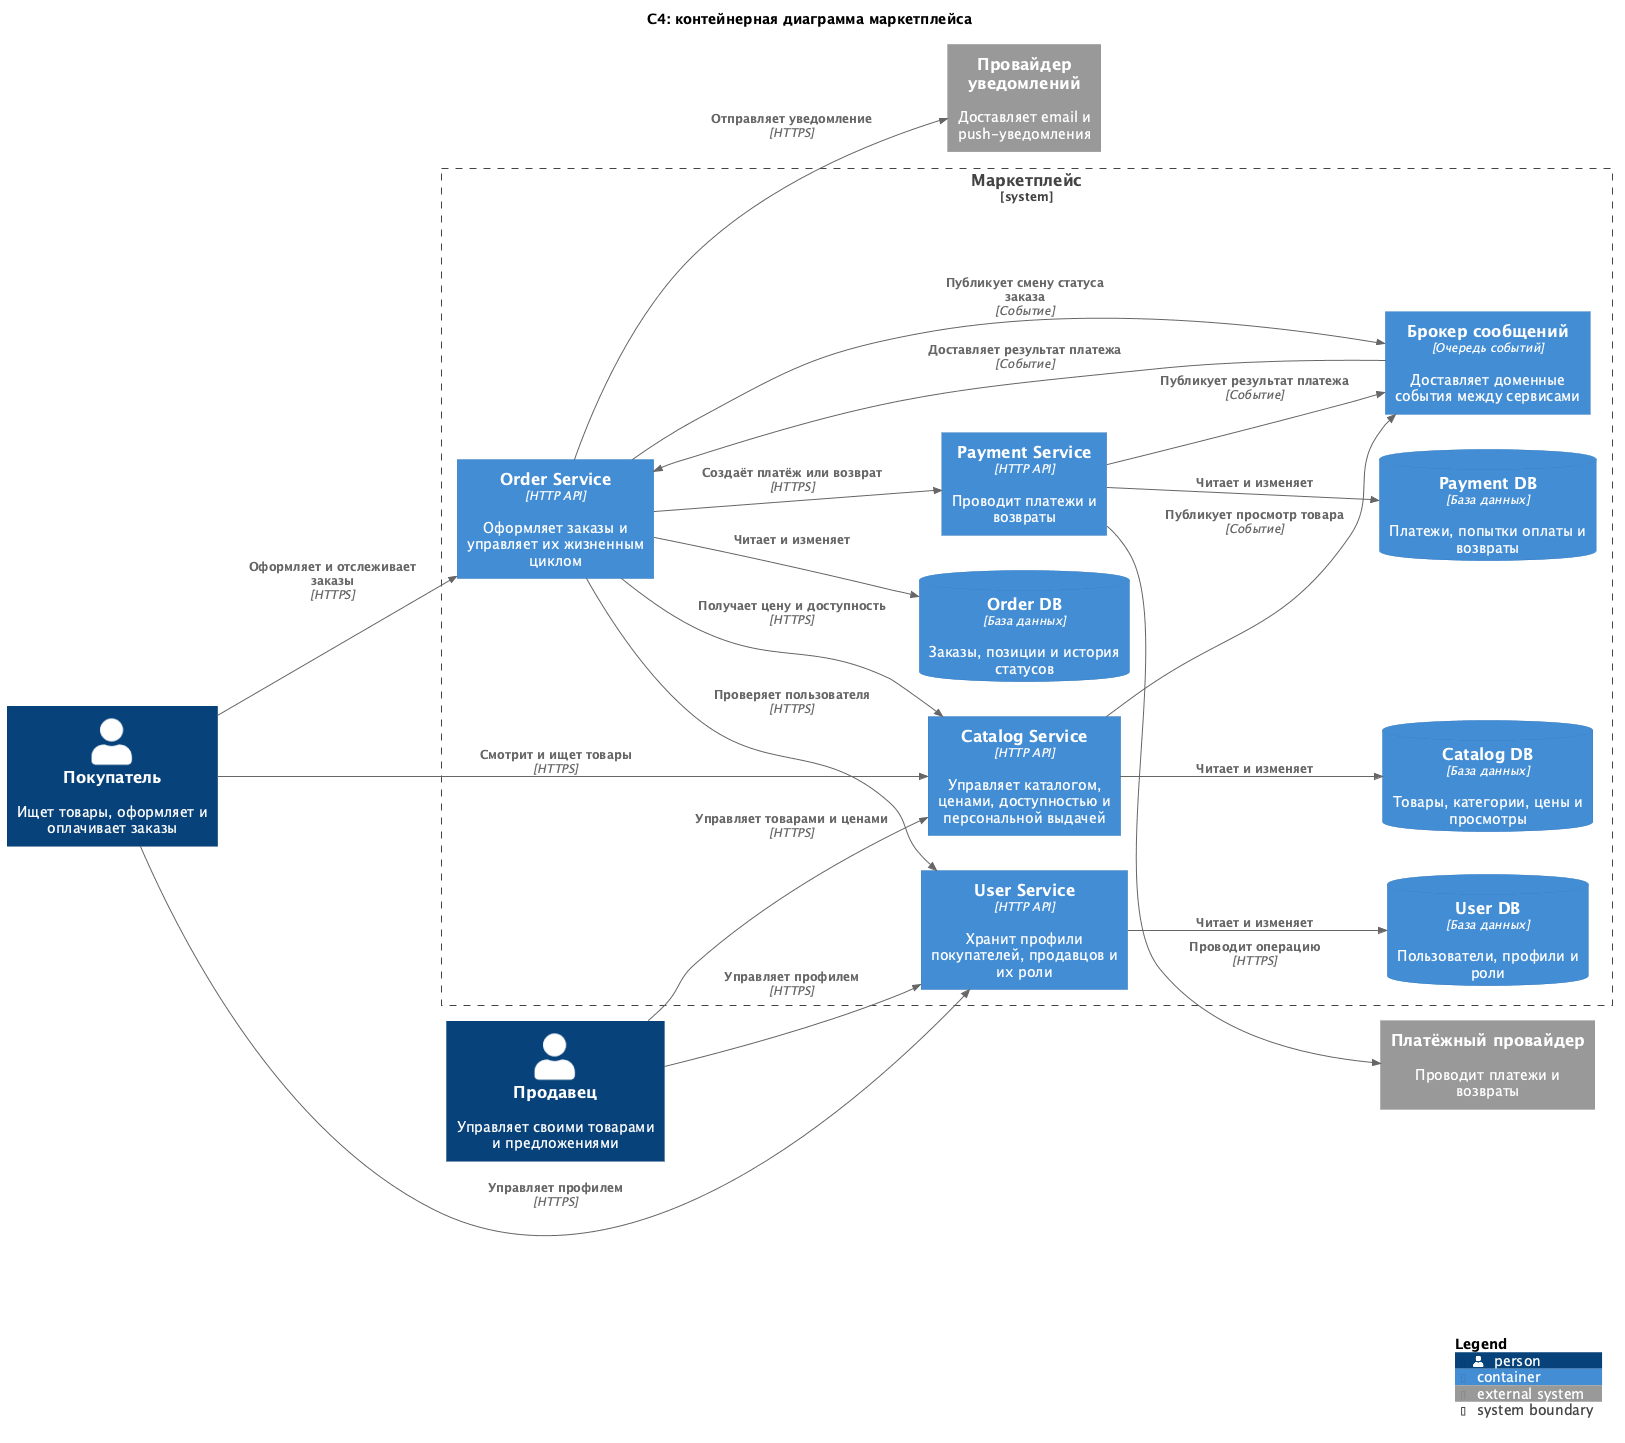

The diagram above was rendered by PlantUML. Its source (embedded in the PNG):
@startuml
!include <C4/C4_Container>

LAYOUT_LEFT_RIGHT()
title C4: контейнерная диаграмма маркетплейса

Person(buyer, "Покупатель", "Ищет товары, оформляет и оплачивает заказы")
Person(seller, "Продавец", "Управляет своими товарами и предложениями")

System_Ext(payment_provider, "Платёжный провайдер", "Проводит платежи и возвраты")
System_Ext(notification_provider, "Провайдер уведомлений", "Доставляет email и push-уведомления")

System_Boundary(marketplace, "Маркетплейс") {
    Container(user_service, "User Service", "HTTP API", "Хранит профили покупателей, продавцов и их роли")
    Container(catalog_service, "Catalog Service", "HTTP API", "Управляет каталогом, ценами, доступностью и персональной выдачей")
    Container(order_service, "Order Service", "HTTP API", "Оформляет заказы и управляет их жизненным циклом")
    Container(payment_service, "Payment Service", "HTTP API", "Проводит платежи и возвраты")
    Container(message_broker, "Брокер сообщений", "Очередь событий", "Доставляет доменные события между сервисами")

    ContainerDb(user_db, "User DB", "База данных", "Пользователи, профили и роли")
    ContainerDb(catalog_db, "Catalog DB", "База данных", "Товары, категории, цены и просмотры")
    ContainerDb(order_db, "Order DB", "База данных", "Заказы, позиции и история статусов")
    ContainerDb(payment_db, "Payment DB", "База данных", "Платежи, попытки оплаты и возвраты")
}

Rel(buyer, user_service, "Управляет профилем", "HTTPS")
Rel(buyer, catalog_service, "Смотрит и ищет товары", "HTTPS")
Rel(buyer, order_service, "Оформляет и отслеживает заказы", "HTTPS")
Rel(seller, user_service, "Управляет профилем", "HTTPS")
Rel(seller, catalog_service, "Управляет товарами и ценами", "HTTPS")

Rel(order_service, user_service, "Проверяет пользователя", "HTTPS")
Rel(order_service, catalog_service, "Получает цену и доступность", "HTTPS")
Rel(order_service, payment_service, "Создаёт платёж или возврат", "HTTPS")
Rel(payment_service, payment_provider, "Проводит операцию", "HTTPS")
Rel(order_service, notification_provider, "Отправляет уведомление", "HTTPS")

Rel(payment_service, message_broker, "Публикует результат платежа", "Событие")
Rel(message_broker, order_service, "Доставляет результат платежа", "Событие")
Rel(order_service, message_broker, "Публикует смену статуса заказа", "Событие")
Rel(catalog_service, message_broker, "Публикует просмотр товара", "Событие")

Rel(user_service, user_db, "Читает и изменяет")
Rel(catalog_service, catalog_db, "Читает и изменяет")
Rel(order_service, order_db, "Читает и изменяет")
Rel(payment_service, payment_db, "Читает и изменяет")

SHOW_LEGEND()
@enduml